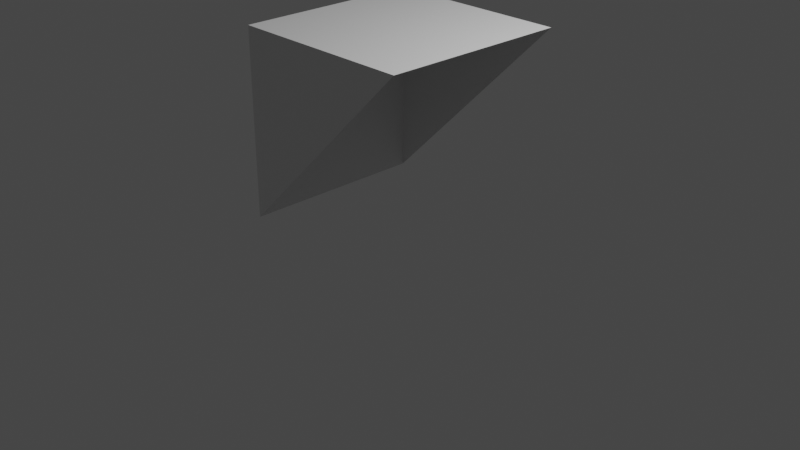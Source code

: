 # Source: stair.blend  (saved by Blender 2.80.75; exported with 4.5.12 LTS)
import bpy
from mathutils import Matrix  # noqa: F401  (used for matrix-valued properties, if any)

bpy.ops.wm.read_factory_settings(use_empty=True)
scene = bpy.context.scene
scene.name = 'Scene'

# ---- collections
col_collection = bpy.data.collections.new('Collection'); scene.collection.children.link(col_collection)

# ---- materials (node trees are filled in below, after node groups)
mat_material_001 = bpy.data.materials.new('Material.001')
mat_material_001.alpha_threshold = 0.0
mat_material_001.use_transparent_shadow = False
mat_material_001.line_color = (0.0, 0.0, 0.0, 1.0)

# ---- material node trees
mat_material_001.use_nodes = True; mat_material_001.node_tree.nodes.clear()
_N = mat_material_001.node_tree.nodes; _L = mat_material_001.node_tree.links
n0 = _N.new('ShaderNodeOutputMaterial'); n0.name = 'Material Output'; n0.location = (300, 300)
n1 = _N.new('ShaderNodeBsdfPrincipled'); n1.name = 'Principled BSDF'; n1.location = (10, 300)
n1.distribution = 'GGX'
n1.subsurface_method = 'BURLEY'
n1.inputs[2].default_value = 0.4
n1.inputs[3].default_value = 1.45
n1.inputs[27].default_value = (0.0, 0.0, 0.0, 1.0)
n1.inputs[28].default_value = 1.0
_L.new(n1.outputs[0], n0.inputs[0])
n0.is_active_output = True

# ---- world
world_world = bpy.data.worlds.new('World'); scene.world = world_world
world_world.use_nodes = True; world_world.node_tree.nodes.clear()
_N = world_world.node_tree.nodes; _L = world_world.node_tree.links
n0 = _N.new('ShaderNodeOutputWorld'); n0.name = 'World Output'; n0.location = (300, 300)
n1 = _N.new('ShaderNodeBackground'); n1.name = 'Background'; n1.location = (10, 300)
n1.inputs[0].default_value = (0.05088, 0.05088, 0.05088, 1.0)
_L.new(n1.outputs[0], n0.inputs[0])
n0.is_active_output = True
world_world.color = (0.05088, 0.05088, 0.05088)
world_world.use_sun_shadow = False
world_world.sun_shadow_jitter_overblur = 0.0

# ---- cameras
cam_camera = bpy.data.cameras.new('Camera')
cam_camera.clip_end = 100.0
cam_camera.ortho_scale = 7.314

# ---- lights
light_light = bpy.data.lights.new('Light', 'POINT')
light_light.transmission_factor = 0.0
light_light.energy = 1000.0
light_light.shadow_soft_size = 0.1
light_light.shadow_maximum_resolution = 0.006
light_light.use_absolute_resolution = True

# ---- meshes
me_cube_001 = bpy.data.meshes.new('Cube.001')
me_cube_001.from_pydata([(1.0, 1.0, -1.0), (-1.0, 1.0, -1.0), (-1.0, -1.0, 1.0), (-1.0, -1.0, -1.0), (-1.0, 1.0, -1.0), (-1.0, 1.0, -1.0), (-1.0, -1.0, -1.0), (-1.0, -1.0, -1.0), (1.0, 1.0, -1.0), (-1.0, -1.0, 1.0), (1.0, -1.0, -1.0), (-1.0, 1.0, 1.0), (-1.0, -1.0, -0.1206), (0.9971, -1.0, -1.0), (-0.3984, -1.0, 0.3955), (0.2245, -1.0, -0.2274), (-1.0, 1.0, 0.9971), (-1.0, -1.0, 0.9971), (0.9677, -1.0, -0.9706), (-1.0, -1.0, 0.9971), (-1.0, 1.0, 0.9971), (-0.3984, 1.0, 0.3955), (-0.9642, -1.0, 0.964), (-0.9561, -1.0, 0.9559), (0.4694, -1.0, -0.4723), (-0.9561, 1.0, 0.9559), (-0.9642, 1.0, 0.964), (-0.9575, -1.0, 0.9546)], [], [(6, 17, 16, 4), (5, 8, 10, 3), (16, 17, 2), (2, 11, 16), (20, 26, 25, 0, 1), (19, 22, 9), (22, 27, 23), (23, 27, 14), (14, 27, 22, 19, 12, 7, 13, 18, 24, 15)])
_uv = me_cube_001.uv_layers.new(name='UVMap')
_uv.uv.foreach_set('vector', [0.375, 0.5, 0.6246, 0.5, 0.6246, 0.75, 0.375, 0.75, 0.375, 0.75, 0.625, 0.75, 0.625, 1.0, 0.375, 1.0, 0.6246, 0.75, 0.6246, 0.5, 0.625, 0.5, 0.625, 0.5, 0.625, 0.75, 0.6246, 0.75, 0.8746, 0.5, 0.8705, 0.5045, 0.8695, 0.5055, 0.625, 0.75, 0.625, 0.5, 0.6246, 0.5, 0.6205, 0.4955, 0.625, 0.5, 0.6205, 0.4955, 0.6193, 0.4947, 0.6195, 0.4945, 0.6195, 0.4945, 0.6193, 0.4947, 0.5494, 0.4248, 0.5494, 0.4248, 0.6193, 0.4947, 0.6205, 0.4955, 0.6246, 0.5, 0.4849, 0.5, 0.375, 0.5, 0.375, 0.2504, 0.3787, 0.254, 0.441, 0.3163, 0.4716, 0.3469])
me_cube_001.materials.append(mat_material_001)
me_cube_001.use_remesh_preserve_volume = False
me_cube_001.use_remesh_preserve_attributes = False
me_cube_001.use_mirror_vertex_groups = False
me_cube_001.update()

# ---- objects
ob_light = bpy.data.objects.new('Light', light_light)
ob_camera = bpy.data.objects.new('Camera', cam_camera)
ob_cube_001 = bpy.data.objects.new('Cube.001', me_cube_001)

# ---- transforms, parenting, visibility, modifiers, constraints
ob_light.location = (4.076, 1.005, 5.904)
ob_light.rotation_euler = (0.6503, 0.05522, 1.866)
ob_light.lock_rotations_4d = False
ob_light.empty_display_type = 'ARROWS'
ob_light.color = (0.0, 0.0, 0.0, 0.0)
ob_light.lineart.crease_threshold = 0.0
ob_camera.location = (7.359, -6.926, 4.958)
ob_camera.rotation_euler = (1.109, 0.0, 0.8149)
ob_camera.lock_rotations_4d = False
ob_camera.empty_display_type = 'ARROWS'
ob_camera.color = (0.0, 0.0, 0.0, 0.0)
ob_camera.display_type = 'WIRE'
ob_camera.lineart.crease_threshold = 0.0
ob_cube_001.location = (0.0, 0.0, 1.0)
ob_cube_001.rotation_euler = (0.0, 1.571, 0.0)
ob_cube_001.lock_rotations_4d = False
ob_cube_001.empty_display_type = 'ARROWS'
ob_cube_001.lineart.crease_threshold = 0.0

# ---- collection membership
col_collection.objects.link(ob_light)
col_collection.objects.link(ob_camera)
col_collection.objects.link(ob_cube_001)

# ---- scene / render settings (as saved in the file)
scene.camera = ob_camera
scene.frame_start = 1; scene.frame_end = 250; scene.frame_set(1)
scene.render.engine = 'BLENDER_EEVEE_NEXT'
scene.cycles.use_denoising = False
scene.cycles.samples = 128
scene.cycles.sampling_pattern = 'TABULATED_SOBOL'
scene.cycles.use_adaptive_sampling = False
scene.cycles.use_light_tree = False
scene.view_settings.view_transform = 'Filmic'
bpy.context.view_layer.update()
